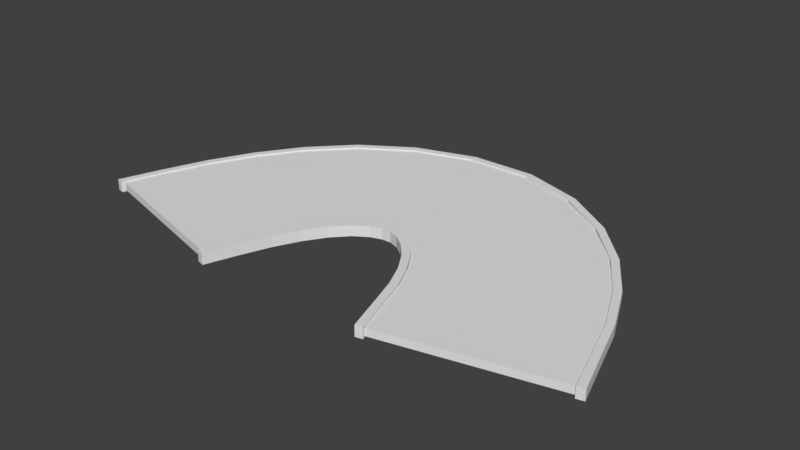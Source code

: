 # Source: road140.blend  (saved by Blender 2.79.0; exported with 4.5.12 LTS)
import bpy
from mathutils import Matrix  # noqa: F401  (used for matrix-valued properties, if any)

bpy.ops.wm.read_factory_settings(use_empty=True)
scene = bpy.context.scene
scene.name = 'Scene'

# ---- collections
col_collection_1 = bpy.data.collections.new('Collection 1'); scene.collection.children.link(col_collection_1)

# ---- world
world_world = bpy.data.worlds.new('World'); scene.world = world_world
world_world.color = (0.05088, 0.05088, 0.05088)
world_world.use_sun_shadow = False
world_world.sun_shadow_jitter_overblur = 0.0
world_world.cycles.sampling_method = 'MANUAL'

# ---- meshes
me_cube_001 = bpy.data.meshes.new('Cube.001')
me_cube_001.from_pydata([(20.63, -0.07506, -0.0001169), (-22.71, 0.08285, -0.0001171), (71.02, -0.08532, -0.0001169), (114.8, 0.04895, -0.000117), (20.63, -0.07506, 0.08889), (-22.71, 0.08285, 0.08889), (71.02, -0.08532, 0.08889), (114.8, 0.04895, 0.08889), (67.68, 0.05532, -0.0001169), (65.39, 0.1514, -0.0001169), (62.45, 0.2364, -0.000117), (59.02, 0.3069, -0.000117), (55.33, 0.3593, -0.0001169), (51.74, 0.3925, -0.0001169), (48.46, 0.4068, -0.0001169), (45.27, 0.4052, -0.0001169), (41.69, 0.3896, -0.000117), (37.65, 0.355, -0.000117), (33.58, 0.2968, -0.000117), (29.83, 0.2213, -0.0001169), (26.51, 0.1335, -0.000117), (23.64, 0.03684, -0.0001169), (-19.09, 0.2213, -0.0001169), (-14.57, 0.3749, -0.0001169), (-8.755, 0.5268, -0.000117), (-1.182, 0.6745, -0.000117), (8.806, 0.8118, -0.0001169), (21.9, 0.9245, -0.000117), (37.7, 0.9925, -0.0001169), (54.8, 0.9966, -0.0001169), (70.84, 0.9319, -0.0001169), (84.18, 0.8161, -0.0001169), (94.48, 0.673, -0.0001169), (102.1, 0.5173, -0.000117), (107.6, 0.357, -0.0001169), (111.4, 0.1957, -0.0001169), (23.64, 0.03684, 0.08889), (26.51, 0.1335, 0.08889), (29.83, 0.2213, 0.08889), (33.58, 0.2968, 0.08889), (37.65, 0.355, 0.08889), (41.69, 0.3896, 0.08889), (45.27, 0.4052, 0.08889), (48.46, 0.4068, 0.08889), (51.74, 0.3925, 0.08889), (55.33, 0.3593, 0.08889), (59.02, 0.3069, 0.08889), (62.45, 0.2364, 0.08889), (65.39, 0.1514, 0.08889), (67.68, 0.05532, 0.08889), (111.4, 0.1957, 0.08889), (107.6, 0.357, 0.08889), (102.1, 0.5173, 0.08889), (94.48, 0.673, 0.08889), (84.18, 0.8161, 0.08889), (70.84, 0.9318, 0.08889), (54.8, 0.9966, 0.08889), (37.7, 0.9925, 0.08889), (21.9, 0.9245, 0.08889), (8.806, 0.8118, 0.08889), (-1.182, 0.6745, 0.08889), (-8.755, 0.5268, 0.08889), (-14.57, 0.3749, 0.08889), (-19.09, 0.2213, 0.08889), (-23.13, 0.07132, -0.02403), (-25.05, 0.07831, -0.02403), (115.0, 0.04375, -0.02403), (117.0, 0.04969, -0.02403), (-23.13, 0.07132, 0.1054), (-25.05, 0.07831, 0.1054), (115.0, 0.04375, 0.1054), (117.0, 0.04969, 0.1054), (111.8, 0.1831, -0.02403), (108.0, 0.346, -0.02403), (102.5, 0.5079, -0.02403), (95.01, 0.6655, -0.02403), (84.78, 0.8109, -0.02403), (71.45, 0.9295, -0.02403), (55.33, 0.9973, -0.02403), (38.02, 0.995, -0.02403), (22.01, 0.927, -0.02403), (8.774, 0.8134, -0.02403), (-1.314, 0.6747, -0.02403), (-8.945, 0.5256, -0.02403), (-14.79, 0.3721, -0.02403), (-19.32, 0.217, -0.02403), (-21.21, 0.2251, -0.02403), (-16.61, 0.3828, -0.02403), (-10.65, 0.539, -0.02403), (-2.853, 0.6914, -0.02403), (7.498, 0.8337, -0.02403), (21.14, 0.9507, -0.02403), (37.7, 1.021, -0.02403), (55.62, 1.023, -0.02403), (72.31, 0.9532, -0.02403), (86.07, 0.831, -0.02403), (96.59, 0.6815, -0.02403), (104.3, 0.5202, -0.02403), (109.8, 0.3549, -0.02403), (113.7, 0.189, -0.02403), (-19.32, 0.217, 0.1054), (-14.79, 0.3721, 0.1054), (-8.945, 0.5256, 0.1054), (-1.314, 0.6747, 0.1054), (8.774, 0.8134, 0.1054), (22.01, 0.927, 0.1054), (38.02, 0.995, 0.1054), (55.33, 0.9973, 0.1054), (71.45, 0.9295, 0.1054), (84.78, 0.8109, 0.1054), (95.01, 0.6655, 0.1054), (102.5, 0.5079, 0.1054), (108.0, 0.346, 0.1054), (111.8, 0.1831, 0.1054), (113.7, 0.189, 0.1054), (109.8, 0.3549, 0.1054), (104.3, 0.5202, 0.1054), (96.59, 0.6815, 0.1054), (86.07, 0.831, 0.1054), (72.31, 0.9532, 0.1054), (55.62, 1.023, 0.1054), (37.7, 1.021, 0.1054), (21.14, 0.9507, 0.1054), (7.498, 0.8337, 0.1054), (-2.853, 0.6914, 0.1054), (-10.65, 0.539, 0.1054), (-16.61, 0.3828, 0.1054), (-21.21, 0.2251, 0.1054), (22.3, -0.09423, -0.02403), (20.38, -0.08724, -0.02403), (69.14, -0.097, -0.02403), (71.08, -0.09106, -0.02403), (22.3, -0.09423, 0.1054), (20.38, -0.08724, 0.1054), (69.14, -0.097, 0.1054), (71.08, -0.09106, 0.1054), (65.87, 0.04146, -0.02403), (63.6, 0.1352, -0.02403), (60.8, 0.2183, -0.02403), (57.57, 0.2865, -0.02403), (54.16, 0.3363, -0.02403), (50.98, 0.367, -0.02403), (48.25, 0.3798, -0.02403), (45.67, 0.3787, -0.02403), (42.64, 0.3655, -0.02403), (38.99, 0.3342, -0.02403), (35.15, 0.2793, -0.02403), (31.55, 0.2063, -0.02403), (28.33, 0.1205, -0.02403), (25.52, 0.02542, -0.02403), (23.63, 0.03351, -0.02403), (26.51, 0.1311, -0.02403), (29.84, 0.2198, -0.02403), (33.61, 0.296, -0.02403), (37.71, 0.3544, -0.02403), (41.77, 0.3892, -0.02403), (45.35, 0.4047, -0.02403), (48.55, 0.4059, -0.02403), (51.84, 0.3907, -0.02403), (55.45, 0.3563, -0.02403), (59.15, 0.3025, -0.02403), (62.57, 0.2305, -0.02403), (65.48, 0.1441, -0.02403), (67.8, 0.04744, -0.02403), (25.52, 0.02542, 0.1054), (28.33, 0.1205, 0.1054), (31.55, 0.2063, 0.1054), (35.15, 0.2793, 0.1054), (38.99, 0.3342, 0.1054), (42.64, 0.3655, 0.1054), (45.67, 0.3787, 0.1054), (48.25, 0.3798, 0.1054), (50.98, 0.367, 0.1054), (54.16, 0.3363, 0.1054), (57.57, 0.2865, 0.1054), (60.8, 0.2183, 0.1054), (63.6, 0.1352, 0.1054), (65.87, 0.04146, 0.1054), (67.8, 0.04744, 0.1054), (65.48, 0.1441, 0.1054), (62.57, 0.2305, 0.1054), (59.15, 0.3025, 0.1054), (55.45, 0.3563, 0.1054), (51.84, 0.3907, 0.1054), (48.55, 0.4059, 0.1054), (45.35, 0.4047, 0.1054), (41.77, 0.3892, 0.1054), (37.71, 0.3544, 0.1054), (33.61, 0.296, 0.1054), (29.84, 0.2198, 0.1054), (26.51, 0.1311, 0.1054), (23.63, 0.03351, 0.1054)], [], [(8, 35, 3, 2), (2, 3, 7, 6), (36, 63, 5, 4), (4, 5, 1, 0), (21, 36, 4, 0), (63, 22, 1, 5), (7, 3, 35, 50), (50, 35, 34, 51), (51, 34, 33, 52), (52, 33, 32, 53), (53, 32, 31, 54), (54, 31, 30, 55), (55, 30, 29, 56), (56, 29, 28, 57), (57, 28, 27, 58), (58, 27, 26, 59), (59, 26, 25, 60), (60, 25, 24, 61), (61, 24, 23, 62), (62, 23, 22, 63), (2, 6, 49, 8), (8, 49, 48, 9), (9, 48, 47, 10), (10, 47, 46, 11), (11, 46, 45, 12), (12, 45, 44, 13), (13, 44, 43, 14), (14, 43, 42, 15), (15, 42, 41, 16), (16, 41, 40, 17), (17, 40, 39, 18), (18, 39, 38, 19), (19, 38, 37, 20), (20, 37, 36, 21), (6, 7, 50, 49), (49, 50, 51, 48), (48, 51, 52, 47), (47, 52, 53, 46), (46, 53, 54, 45), (45, 54, 55, 44), (44, 55, 56, 43), (43, 56, 57, 42), (42, 57, 58, 41), (41, 58, 59, 40), (40, 59, 60, 39), (39, 60, 61, 38), (38, 61, 62, 37), (37, 62, 63, 36), (0, 1, 22, 21), (21, 22, 23, 20), (20, 23, 24, 19), (19, 24, 25, 18), (18, 25, 26, 17), (17, 26, 27, 16), (16, 27, 28, 15), (15, 28, 29, 14), (14, 29, 30, 13), (13, 30, 31, 12), (12, 31, 32, 11), (11, 32, 33, 10), (10, 33, 34, 9), (9, 34, 35, 8), (72, 99, 67, 66), (66, 67, 71, 70), (100, 127, 69, 68), (68, 69, 65, 64), (85, 100, 68, 64), (127, 86, 65, 69), (71, 67, 99, 114), (114, 99, 98, 115), (115, 98, 97, 116), (116, 97, 96, 117), (117, 96, 95, 118), (118, 95, 94, 119), (119, 94, 93, 120), (120, 93, 92, 121), (121, 92, 91, 122), (122, 91, 90, 123), (123, 90, 89, 124), (124, 89, 88, 125), (125, 88, 87, 126), (126, 87, 86, 127), (66, 70, 113, 72), (72, 113, 112, 73), (73, 112, 111, 74), (74, 111, 110, 75), (75, 110, 109, 76), (76, 109, 108, 77), (77, 108, 107, 78), (78, 107, 106, 79), (79, 106, 105, 80), (80, 105, 104, 81), (81, 104, 103, 82), (82, 103, 102, 83), (83, 102, 101, 84), (84, 101, 100, 85), (70, 71, 114, 113), (113, 114, 115, 112), (112, 115, 116, 111), (111, 116, 117, 110), (110, 117, 118, 109), (109, 118, 119, 108), (108, 119, 120, 107), (107, 120, 121, 106), (106, 121, 122, 105), (105, 122, 123, 104), (104, 123, 124, 103), (103, 124, 125, 102), (102, 125, 126, 101), (101, 126, 127, 100), (64, 65, 86, 85), (85, 86, 87, 84), (84, 87, 88, 83), (83, 88, 89, 82), (82, 89, 90, 81), (81, 90, 91, 80), (80, 91, 92, 79), (79, 92, 93, 78), (78, 93, 94, 77), (77, 94, 95, 76), (76, 95, 96, 75), (75, 96, 97, 74), (74, 97, 98, 73), (73, 98, 99, 72), (136, 163, 131, 130), (130, 131, 135, 134), (164, 191, 133, 132), (132, 133, 129, 128), (149, 164, 132, 128), (191, 150, 129, 133), (135, 131, 163, 178), (178, 163, 162, 179), (179, 162, 161, 180), (180, 161, 160, 181), (181, 160, 159, 182), (182, 159, 158, 183), (183, 158, 157, 184), (184, 157, 156, 185), (185, 156, 155, 186), (186, 155, 154, 187), (187, 154, 153, 188), (188, 153, 152, 189), (189, 152, 151, 190), (190, 151, 150, 191), (130, 134, 177, 136), (136, 177, 176, 137), (137, 176, 175, 138), (138, 175, 174, 139), (139, 174, 173, 140), (140, 173, 172, 141), (141, 172, 171, 142), (142, 171, 170, 143), (143, 170, 169, 144), (144, 169, 168, 145), (145, 168, 167, 146), (146, 167, 166, 147), (147, 166, 165, 148), (148, 165, 164, 149), (134, 135, 178, 177), (177, 178, 179, 176), (176, 179, 180, 175), (175, 180, 181, 174), (174, 181, 182, 173), (173, 182, 183, 172), (172, 183, 184, 171), (171, 184, 185, 170), (170, 185, 186, 169), (169, 186, 187, 168), (168, 187, 188, 167), (167, 188, 189, 166), (166, 189, 190, 165), (165, 190, 191, 164), (128, 129, 150, 149), (149, 150, 151, 148), (148, 151, 152, 147), (147, 152, 153, 146), (146, 153, 154, 145), (145, 154, 155, 144), (144, 155, 156, 143), (143, 156, 157, 142), (142, 157, 158, 141), (141, 158, 159, 140), (140, 159, 160, 139), (139, 160, 161, 138), (138, 161, 162, 137), (137, 162, 163, 136)])
me_cube_001.use_remesh_preserve_volume = False
me_cube_001.use_remesh_preserve_attributes = False
me_cube_001.use_mirror_vertex_groups = False
me_cube_001.update()

# ---- objects
ob_cube = bpy.data.objects.new('Cube', me_cube_001)

# ---- transforms, parenting, visibility, modifiers, constraints
ob_cube.location = (4.041, -5.065, 2.159)
ob_cube.scale = (0.1062, 8.013, 2.387)
ob_cube.lineart.crease_threshold = 0.0

# ---- collection membership
col_collection_1.objects.link(ob_cube)

# ---- scene / render settings (as saved in the file)
scene.frame_start = 1; scene.frame_end = 250; scene.frame_set(1)
scene.render.engine = 'BLENDER_EEVEE_NEXT'
scene.render.resolution_percentage = 50
scene.render.dither_intensity = 0.0
scene.cycles.use_denoising = False
scene.cycles.samples = 128
scene.cycles.sampling_pattern = 'TABULATED_SOBOL'
scene.cycles.use_adaptive_sampling = False
scene.cycles.use_light_tree = False
scene.cycles.blur_glossy = 0.0
scene.cycles.sample_clamp_indirect = 0.0
scene.view_settings.view_transform = 'Standard'
bpy.context.view_layer.update()

# ---- added for rendering (the .blend has no active camera and no usable light): camera, sun
cam_auto = bpy.data.cameras.new('AutoCamera')
cam_auto.lens = 50.0
cam_auto.sensor_width = 36.0
cam_auto.clip_end = 1000.0
ob_auto_camera = bpy.data.objects.new('AutoCamera', cam_auto)
scene.collection.objects.link(ob_auto_camera)
ob_auto_camera.location = (25.1709, -20.8494, 15.2531)
ob_auto_camera.rotation_euler = (1.09748, -7.21219e-08, 0.694738)
scene.camera = ob_auto_camera
light_auto_sun = bpy.data.lights.new('AutoSun', 'SUN')
light_auto_sun.energy = 3.0
light_auto_sun.angle = 0.0523599
ob_auto_sun = bpy.data.objects.new('AutoSun', light_auto_sun)
scene.collection.objects.link(ob_auto_sun)
ob_auto_sun.rotation_euler = (0.872665, 0.174533, 0.523599)
bpy.context.view_layer.update()
